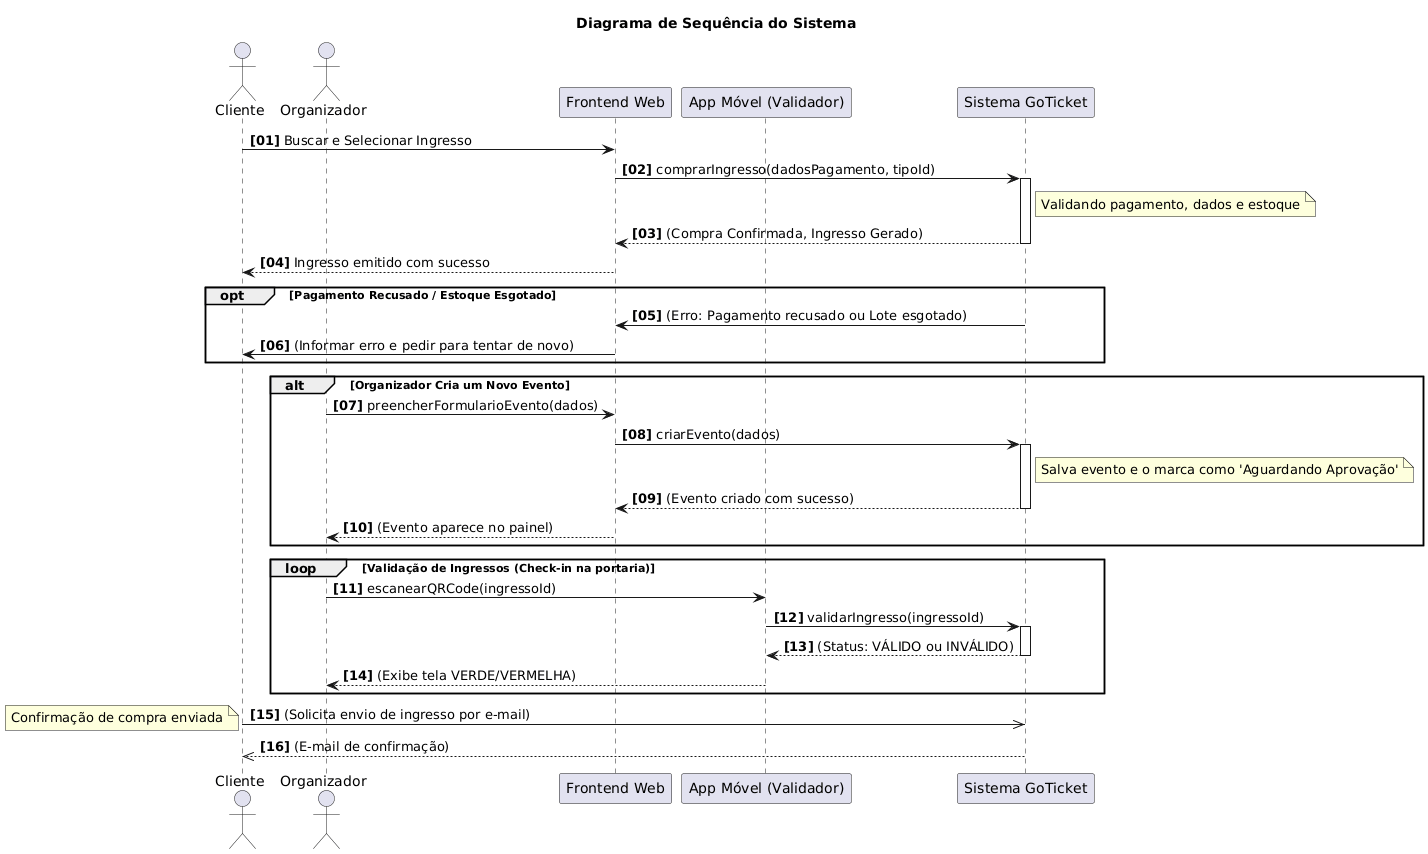

The diagram above was rendered by PlantUML. Its source (embedded in the PNG):
@startuml
' Diagrama de Sequência "Mashup" do GoTicket
' (Baseado no exemplo do DoctorWay)

title Diagrama de Sequência do Sistema

autonumber "<b>[00]</b>"

actor Cliente
actor Organizador
participant "Frontend Web" as Frontend
participant "App Móvel (Validador)" as MobileApp
participant "Sistema GoTicket" as Sistema

' Cenário 1: Comprar Ingresso (Happy Path)
Cliente -> Frontend: Buscar e Selecionar Ingresso
Frontend -> Sistema: comprarIngresso(dadosPagamento, tipoId)
activate Sistema
note right of Sistema: Validando pagamento, dados e estoque
Sistema --> Frontend: (Compra Confirmada, Ingresso Gerado)
deactivate Sistema
Frontend --> Cliente: Ingresso emitido com sucesso

' Fragmento Opcional: O que acontece se o pagamento falhar
opt Pagamento Recusado / Estoque Esgotado
    Sistema -> Frontend: (Erro: Pagamento recusado ou Lote esgotado)
    Frontend -> Cliente: (Informar erro e pedir para tentar de novo)
end

' Fragmento Alternativo: Um cenário de outro ator (Organizador)
alt Organizador Cria um Novo Evento
    Organizador -> Frontend: preencherFormularioEvento(dados)
    Frontend -> Sistema: criarEvento(dados)
    activate Sistema
    note right of Sistema: Salva evento e o marca como 'Aguardando Aprovação'
    Sistema --> Frontend: (Evento criado com sucesso)
    deactivate Sistema
    Frontend --> Organizador: (Evento aparece no painel)
end

' Fragmento Loop: Um cenário repetitivo (Check-in)
loop Validação de Ingressos (Check-in na portaria)
    Organizador -> MobileApp: escanearQRCode(ingressoId)
    MobileApp -> Sistema: validarIngresso(ingressoId)
    activate Sistema
    Sistema --> MobileApp: (Status: VÁLIDO ou INVÁLIDO)
    deactivate Sistema
    MobileApp --> Organizador: (Exibe tela VERDE/VERMELHA)
end

' Notificações (como no exemplo)
Cliente ->> Sistema: (Solicita envio de ingresso por e-mail)
note left: Confirmação de compra enviada
Sistema -->> Cliente: (E-mail de confirmação)
@enduml